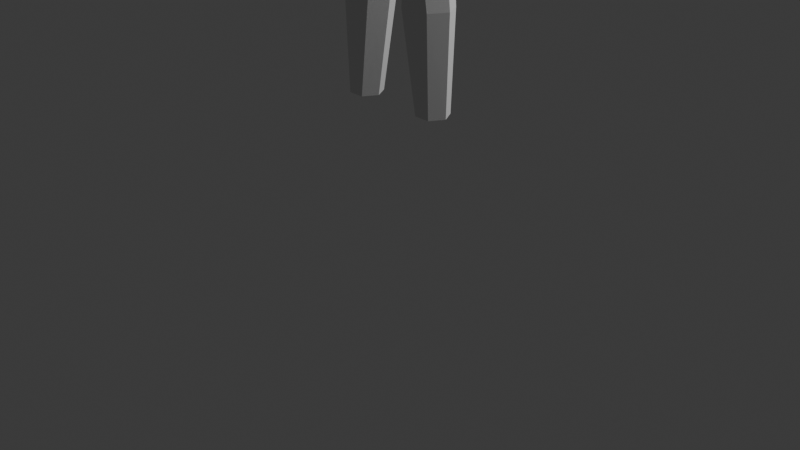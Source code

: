 # Source: Wood-Dummy.blend  (saved by Blender 4.1.24; exported with 4.5.12 LTS)
import bpy
from mathutils import Matrix  # noqa: F401  (used for matrix-valued properties, if any)

bpy.ops.wm.read_factory_settings(use_empty=True)
scene = bpy.context.scene
scene.name = 'Scene'

# ---- collections
col_collection = bpy.data.collections.new('Collection'); scene.collection.children.link(col_collection)

# ---- materials (node trees are filled in below, after node groups)
mat_material = bpy.data.materials.new('Material')
mat_material.alpha_threshold = 0.0
mat_material.use_transparent_shadow = False
mat_material.roughness = 0.5
mat_material.line_color = (0.0, 0.0, 0.0, 1.0)

# ---- material node trees
mat_material.use_nodes = True; mat_material.node_tree.nodes.clear()
_N = mat_material.node_tree.nodes; _L = mat_material.node_tree.links
n0 = _N.new('ShaderNodeOutputMaterial'); n0.name = 'Material Output'; n0.location = (300, 300)
n1 = _N.new('ShaderNodeBsdfPrincipled'); n1.name = 'Principled BSDF'; n1.location = (10, 300)
n1.inputs[3].default_value = 1.45
_L.new(n1.outputs[0], n0.inputs[0])
n0.is_active_output = True

# ---- world
world_world = bpy.data.worlds.new('World'); scene.world = world_world
world_world.use_nodes = True; world_world.node_tree.nodes.clear()
_N = world_world.node_tree.nodes; _L = world_world.node_tree.links
n0 = _N.new('ShaderNodeOutputWorld'); n0.name = 'World Output'; n0.location = (300, 300)
n1 = _N.new('ShaderNodeBackground'); n1.name = 'Background'; n1.location = (10, 300)
n1.inputs[0].default_value = (0.05088, 0.05088, 0.05088, 1.0)
_L.new(n1.outputs[0], n0.inputs[0])
n0.is_active_output = True
world_world.color = (0.05088, 0.05088, 0.05088)
world_world.use_sun_shadow = False
world_world.sun_shadow_jitter_overblur = 0.0

# ---- cameras
cam_camera = bpy.data.cameras.new('Camera')
cam_camera.clip_end = 100.0
cam_camera.ortho_scale = 7.314

# ---- lights
light_light = bpy.data.lights.new('Light', 'POINT')
light_light.transmission_factor = 0.0
light_light.energy = 1000.0
light_light.shadow_soft_size = 0.1
light_light.shadow_maximum_resolution = 0.006
light_light.use_absolute_resolution = True

# ---- meshes
me_cube = bpy.data.meshes.new('Cube')
me_cube.from_pydata([(0.4661, 0.5, 0.7706), (0.4429, 0.4441, -0.4358), (0.4661, -0.5, 0.7706), (0.4429, -0.5668, -0.6279), (0.2395, 0.517, -0.5088), (5.588e-09, 0.5537, -0.5937), (0.4881, 0.5175, 0.5736), (0.4814, 0.5252, -0.001526), (0.4674, 0.517, -0.2369), (0.4881, -0.5729, 0.5736), (0.4814, -0.6711, -0.001526), (0.4674, -0.645, -0.2865), (0.2801, -0.5729, 0.8537), (-1.863e-09, -0.6096, 0.8865), (0.539, 0.2966, 0.8435), (0.5756, -1.008e-09, 0.8801), (0.539, -0.2966, 0.8435), (-9.313e-10, -0.6764, -0.7858), (0.2395, -0.6397, -0.7009), (1.863e-09, 0.6096, 0.8865), (0.2801, 0.5729, 0.8537), (0.5158, -0.3415, -0.6745), (0.5524, -8.359e-09, -0.6562), (0.5158, 0.3251, -0.5088), (0.2996, 0.3162, 1.01), (5.588e-09, 0.3331, 1.059), (0.3166, -7.032e-09, 1.063), (-6.519e-09, 8.382e-09, 1.116), (0.2996, -0.3162, 1.01), (-1.118e-08, -0.3331, 1.059), (0.2502, -0.8011, -0.2973), (0.2706, -0.8434, -0.004579), (0.2722, -0.729, 0.5931), (-1.024e-08, -0.8539, -0.2923), (1.304e-08, -0.901, 4.657e-09), (9.313e-09, -0.7818, 0.6101), (-7.451e-09, 0.3616, -0.766), (0.259, 0.3446, -0.6648), (0.0, -5.588e-09, -0.9345), (0.276, -9.089e-10, -0.8284), (1.49e-08, -0.378, -0.9317), (0.259, -0.361, -0.8305), (0.6235, 0.3446, -0.2564), (0.6536, 0.3331, -0.001526), (0.6442, 0.3162, 0.5931), (0.6763, -1.988e-08, -0.2628), (0.7113, 9.518e-09, -0.001526), (0.697, 9.313e-09, 0.6101), (0.6235, -0.3162, -0.2902), (0.6536, -0.3331, -0.001526), (0.6442, -0.3162, 0.5931), (2.142e-08, 0.7259, -0.2646), (1.304e-08, 0.7551, 7.451e-09), (-5.588e-09, 0.7264, 0.6101), (0.2502, 0.6731, -0.2476), (0.2706, 0.6974, -0.004579), (0.2722, 0.6736, 0.5931)], [(31, 55)], [(24, 25, 27, 26), (26, 27, 29, 28), (0, 20, 24, 14), (20, 19, 25, 24), (28, 29, 13, 12), (16, 28, 12, 2), (15, 26, 28, 16), (14, 24, 26, 15), (30, 31, 34, 33), (31, 32, 35, 34), (3, 11, 30, 18), (11, 10, 31, 30), (10, 9, 32, 31), (9, 2, 12, 32), (32, 12, 13, 35), (18, 30, 33, 17), (36, 37, 39, 38), (38, 39, 41, 40), (5, 4, 37, 36), (4, 1, 23, 37), (37, 23, 22, 39), (39, 22, 21, 41), (41, 21, 3, 18), (40, 41, 18, 17), (42, 43, 46, 45), (43, 44, 47, 46), (45, 46, 49, 48), (46, 47, 50, 49), (1, 8, 42, 23), (8, 7, 43, 42), (7, 6, 44, 43), (6, 0, 14, 44), (44, 14, 15, 47), (47, 15, 16, 50), (50, 16, 2, 9), (49, 50, 9, 10), (48, 49, 10, 11), (21, 48, 11, 3), (22, 45, 48, 21), (23, 42, 45, 22), (51, 52, 55, 54), (52, 53, 56, 55), (53, 19, 20, 56), (56, 20, 0, 6), (55, 56, 6, 7), (54, 55, 7, 8), (4, 54, 8, 1), (5, 51, 54, 4), (0, 2, 16, 15, 14)])
_uv = me_cube.uv_layers.new(name='UVMap')
_uv.uv.foreach_set('vector', [0.6875, 0.5625, 0.75, 0.5625, 0.75, 0.625, 0.6875, 0.625, 0.6875, 0.625, 0.75, 0.625, 0.75, 0.6875, 0.6875, 0.6875, 0.625, 0.5, 0.6875, 0.5, 0.6875, 0.5625, 0.625, 0.5625, 0.6875, 0.5, 0.75, 0.5, 0.75, 0.5625, 0.6875, 0.5625, 0.6875, 0.6875, 0.75, 0.6875, 0.75, 0.75, 0.6875, 0.75, 0.625, 0.6875, 0.6875, 0.6875, 0.6875, 0.75, 0.625, 0.75, 0.625, 0.625, 0.6875, 0.625, 0.6875, 0.6875, 0.625, 0.6875, 0.625, 0.5625, 0.6875, 0.5625, 0.6875, 0.625, 0.625, 0.625, 0.4375, 0.8125, 0.5, 0.8125, 0.5, 0.875, 0.4375, 0.875, 0.5, 0.8125, 0.5625, 0.8125, 0.5625, 0.875, 0.5, 0.875, 0.375, 0.75, 0.4375, 0.75, 0.4375, 0.8125, 0.375, 0.8125, 0.4375, 0.75, 0.5, 0.75, 0.5, 0.8125, 0.4375, 0.8125, 0.5, 0.75, 0.5625, 0.75, 0.5625, 0.8125, 0.5, 0.8125, 0.5625, 0.75, 0.625, 0.75, 0.625, 0.8125, 0.5625, 0.8125, 0.5625, 0.8125, 0.625, 0.8125, 0.625, 0.875, 0.5625, 0.875, 0.375, 0.8125, 0.4375, 0.8125, 0.4375, 0.875, 0.375, 0.875, 0.25, 0.5625, 0.3125, 0.5625, 0.3125, 0.625, 0.25, 0.625, 0.25, 0.625, 0.3125, 0.625, 0.3125, 0.6875, 0.25, 0.6875, 0.25, 0.5, 0.3125, 0.5, 0.3125, 0.5625, 0.25, 0.5625, 0.3125, 0.5, 0.375, 0.5, 0.375, 0.5625, 0.3125, 0.5625, 0.3125, 0.5625, 0.375, 0.5625, 0.375, 0.625, 0.3125, 0.625, 0.3125, 0.625, 0.375, 0.625, 0.375, 0.6875, 0.3125, 0.6875, 0.3125, 0.6875, 0.375, 0.6875, 0.375, 0.75, 0.3125, 0.75, 0.25, 0.6875, 0.3125, 0.6875, 0.3125, 0.75, 0.25, 0.75, 0.4375, 0.5625, 0.5, 0.5625, 0.5, 0.625, 0.4375, 0.625, 0.5, 0.5625, 0.5625, 0.5625, 0.5625, 0.625, 0.5, 0.625, 0.4375, 0.625, 0.5, 0.625, 0.5, 0.6875, 0.4375, 0.6875, 0.5, 0.625, 0.5625, 0.625, 0.5625, 0.6875, 0.5, 0.6875, 0.375, 0.5, 0.4375, 0.5, 0.4375, 0.5625, 0.375, 0.5625, 0.4375, 0.5, 0.5, 0.5, 0.5, 0.5625, 0.4375, 0.5625, 0.5, 0.5, 0.5625, 0.5, 0.5625, 0.5625, 0.5, 0.5625, 0.5625, 0.5, 0.625, 0.5, 0.625, 0.5625, 0.5625, 0.5625, 0.5625, 0.5625, 0.625, 0.5625, 0.625, 0.625, 0.5625, 0.625, 0.5625, 0.625, 0.625, 0.625, 0.625, 0.6875, 0.5625, 0.6875, 0.5625, 0.6875, 0.625, 0.6875, 0.625, 0.75, 0.5625, 0.75, 0.5, 0.6875, 0.5625, 0.6875, 0.5625, 0.75, 0.5, 0.75, 0.4375, 0.6875, 0.5, 0.6875, 0.5, 0.75, 0.4375, 0.75, 0.375, 0.6875, 0.4375, 0.6875, 0.4375, 0.75, 0.375, 0.75, 0.375, 0.625, 0.4375, 0.625, 0.4375, 0.6875, 0.375, 0.6875, 0.375, 0.5625, 0.4375, 0.5625, 0.4375, 0.625, 0.375, 0.625, 0.4375, 0.375, 0.5, 0.375, 0.5, 0.4375, 0.4375, 0.4375, 0.5, 0.375, 0.5625, 0.375, 0.5625, 0.4375, 0.5, 0.4375, 0.5625, 0.375, 0.625, 0.375, 0.625, 0.4375, 0.5625, 0.4375, 0.5625, 0.4375, 0.625, 0.4375, 0.625, 0.5, 0.5625, 0.5, 0.5, 0.4375, 0.5625, 0.4375, 0.5625, 0.5, 0.5, 0.5, 0.4375, 0.4375, 0.5, 0.4375, 0.5, 0.5, 0.4375, 0.5, 0.375, 0.4375, 0.4375, 0.4375, 0.4375, 0.5, 0.375, 0.5, 0.375, 0.375, 0.4375, 0.375, 0.4375, 0.4375, 0.375, 0.4375, 0.0, 0.0, 0.0, 0.0, 0.0, 0.0, 0.0, 0.0, 0.0, 0.0])
me_cube.materials.append(mat_material)
me_cube.use_mirror_vertex_groups = False
me_cube.update()
me_cylinder = bpy.data.meshes.new('Cylinder')
me_cylinder.from_pydata([(2.98e-08, 0.6325, -1.269), (0.0, 0.6096, 0.9128), (0.413, 0.4473, -1.269), (0.5952, 0.5246, 0.9734), (0.6415, -6.862e-09, -1.269), (0.8237, -0.002286, 0.9245), (0.413, -0.4473, -1.269), (0.5952, -0.5296, 0.8757), (2.98e-08, -0.6325, -1.269), (-0.001434, -0.5957, 0.7833), (0.0, 0.6742, -0.2212), (1.191, 0.3885, 0.1519), (1.187, -4.313e-08, -0.0874), (1.191, -0.3885, 0.1519), (0.0, -0.6861, -0.2212), (1.204, 0.002968, 0.8701), (1.2, -0.3885, 0.6306), (1.2, 0.3885, 0.6306), (0.7071, 0.5301, -0.2603), (0.7071, -0.5297, -0.2603), (0.9356, -6.898e-09, -0.2603), (2.483, 0.2924, 0.2206), (2.48, -3.34e-08, 0.05187), (2.483, -0.2924, 0.2206), (2.494, 1.759e-08, 0.7269), (2.491, -0.2924, 0.5582), (2.491, 0.2924, 0.5582), (4.265, 0.1932, 0.2779), (4.263, -2.207e-08, 0.1664), (4.265, -0.1932, 0.2779), (4.271, 1.162e-08, 0.6124), (4.269, -0.1932, 0.5009), (4.269, 0.1932, 0.5009), (4.5, 0.1932, 0.2779), (4.498, -2.207e-08, 0.1664), (4.5, -0.1932, 0.2779), (4.506, 1.162e-08, 0.6124), (4.504, -0.1932, 0.5009), (4.504, 0.1932, 0.5009), (4.387, 0.2111, 0.5112), (4.382, 0.2111, 0.2676), (4.389, 1.324e-08, 0.6331), (4.38, -2.357e-08, 0.1457), (4.382, -0.2111, 0.2676), (4.387, -0.2111, 0.5112), (2.8, -0.2765, 0.2298), (2.807, -0.2765, 0.549), (2.81, 1.664e-08, 0.7087), (2.797, -3.159e-08, 0.07015), (2.807, 0.2765, 0.549), (2.8, 0.2765, 0.2298), (2.649, -0.311, 0.5689), (2.652, 1.871e-08, 0.7484), (2.642, 0.311, 0.2099), (2.642, -0.311, 0.2099), (2.639, -3.553e-08, 0.03037), (2.649, 0.311, 0.5689), (0.0, 0.3564, 1.01), (0.3955, 0.252, 1.015), (0.4541, 7.055e-09, 1.01), (0.3955, -0.252, 1.015), (0.0, -0.3564, 1.01), (0.0, 0.2877, 1.011), (0.2128, 0.1675, 1.014), (0.2618, 7.482e-09, 1.011), (0.2128, -0.1675, 1.014), (0.0, -0.2877, 1.011), (0.0, 0.1588, 1.456), (0.1729, 0.08368, 1.441), (0.2269, -0.01971, 1.415), (0.1729, -0.1241, 1.394), (0.0, -0.1982, 1.374), (4.623, 0.2551, 0.2422), (4.62, -2.852e-08, 0.09494), (4.623, -0.2551, 0.2422), (4.631, 1.597e-08, 0.6839), (4.628, -0.2551, 0.5366), (4.628, 0.2551, 0.5366), (4.92, 0.2861, 0.2422), (4.917, -2.852e-08, 0.1619), (4.92, -0.3029, 0.2422), (4.928, 1.597e-08, 0.6217), (4.925, -0.3029, 0.5366), (4.925, 0.2861, 0.5366), (5.286, 0.3124, 0.2687), (5.284, -2.852e-08, 0.1884), (5.286, -0.3268, 0.2687), (5.295, 1.597e-08, 0.6002), (5.292, -0.3268, 0.5151), (5.292, 0.3124, 0.5151), (5.809, 0.2551, 0.2052), (5.849, -2.951e-08, 0.1286), (5.809, -0.2551, 0.2052), (5.947, 1.697e-08, 0.4397), (5.857, -0.2551, 0.3585), (5.857, 0.2551, 0.3585), (4.964, -0.5938, 0.482), (4.961, -0.5948, 0.2977), (5.151, -0.5712, 0.482), (5.148, -0.5722, 0.2977), (4.687, -0.368, 0.5184), (4.799, -0.4809, 0.5002), (5.022, -0.4818, 0.5002), (4.947, -0.3923, 0.5184), (4.682, -0.3683, 0.2607), (4.795, -0.4815, 0.2792), (4.942, -0.3926, 0.2607), (5.018, -0.4824, 0.2792)], [], [(10, 1, 3, 18), (19, 7, 9, 14), (6, 19, 14, 8), (4, 20, 19, 6), (2, 18, 20, 4), (0, 10, 18, 2), (15, 17, 3, 5), (16, 15, 5, 7), (17, 11, 18, 3), (13, 16, 7, 19), (12, 13, 19, 20), (11, 12, 20, 18), (13, 12, 22, 23), (11, 17, 26, 21), (15, 16, 25, 24), (12, 11, 21, 22), (16, 13, 23, 25), (17, 15, 24, 26), (46, 45, 29, 31), (47, 46, 31, 30), (45, 48, 28, 29), (50, 49, 32, 27), (49, 47, 30, 32), (48, 50, 27, 28), (40, 39, 38, 33), (39, 41, 36, 38), (42, 40, 33, 34), (44, 43, 35, 37), (41, 44, 37, 36), (43, 42, 34, 35), (29, 28, 42, 43), (30, 31, 44, 41), (31, 29, 43, 44), (28, 27, 40, 42), (32, 30, 41, 39), (27, 32, 39, 40), (55, 53, 50, 48), (56, 52, 47, 49), (53, 56, 49, 50), (54, 55, 48, 45), (52, 51, 46, 47), (51, 54, 45, 46), (25, 23, 54, 51), (24, 25, 51, 52), (23, 22, 55, 54), (21, 26, 56, 53), (26, 24, 52, 56), (22, 21, 53, 55), (5, 3, 58, 59), (9, 7, 60, 61), (7, 5, 59, 60), (3, 1, 57, 58), (59, 58, 63, 64), (58, 57, 62, 63), (60, 59, 64, 65), (61, 60, 65, 66), (64, 63, 68, 69), (63, 62, 67, 68), (65, 64, 69, 70), (66, 65, 70, 71), (34, 33, 72, 73), (37, 35, 74, 76), (36, 37, 76, 75), (35, 34, 73, 74), (33, 38, 77, 72), (38, 36, 75, 77), (73, 72, 78, 79), (102, 101, 96, 98), (75, 76, 82, 81), (74, 73, 79, 80), (72, 77, 83, 78), (77, 75, 81, 83), (80, 79, 85, 86), (78, 83, 89, 84), (83, 81, 87, 89), (79, 78, 84, 85), (82, 80, 86, 88), (81, 82, 88, 87), (85, 84, 90, 91), (88, 86, 92, 94), (87, 88, 94, 93), (86, 85, 91, 92), (84, 89, 95, 90), (89, 87, 93, 95), (94, 92, 91, 93), (93, 91, 90, 95), (96, 97, 99, 98), (101, 105, 97, 96), (105, 107, 99, 97), (107, 102, 98, 99), (80, 82, 103, 106), (106, 103, 102, 107), (74, 80, 106, 104), (104, 106, 107, 105), (76, 74, 104, 100), (100, 104, 105, 101), (82, 76, 100, 103), (103, 100, 101, 102)])
_uv = me_cylinder.uv_layers.new(name='UVMap')
_uv.uv.foreach_set('vector', [1.0, 0.7308, 1.0, 1.0, 0.875, 1.0, 0.875, 0.7308, 0.625, 0.7308, 0.625, 1.0, 0.5, 1.0, 0.5, 0.7308, 0.625, 0.5, 0.625, 0.7308, 0.5, 0.7308, 0.5, 0.5, 0.75, 0.5, 0.75, 0.7308, 0.625, 0.7308, 0.625, 0.5, 0.875, 0.5, 0.875, 0.7308, 0.75, 0.7308, 0.75, 0.5, 1.0, 0.5, 1.0, 0.7308, 0.875, 0.7308, 0.875, 0.5, 0.75, 0.9676, 0.8384, 0.9676, 0.875, 1.0, 0.75, 1.0, 0.6616, 0.9676, 0.75, 0.9676, 0.75, 1.0, 0.625, 1.0, 0.8384, 0.9676, 0.8384, 0.7632, 0.875, 0.7308, 0.875, 1.0, 0.6616, 0.7632, 0.6616, 0.9676, 0.625, 1.0, 0.625, 0.7308, 0.75, 0.7632, 0.6616, 0.7632, 0.625, 0.7308, 0.75, 0.7308, 0.8384, 0.7632, 0.75, 0.7632, 0.75, 0.7308, 0.875, 0.7308, 0.6616, 0.7632, 0.75, 0.7632, 0.75, 0.7632, 0.6616, 0.7632, 0.8384, 0.7632, 0.8384, 0.9676, 0.8384, 0.9676, 0.8384, 0.7632, 0.75, 0.9676, 0.6616, 0.9676, 0.6616, 0.9676, 0.75, 0.9676, 0.75, 0.7632, 0.8384, 0.7632, 0.8384, 0.7632, 0.75, 0.7632, 0.6616, 0.9676, 0.6616, 0.7632, 0.6616, 0.7632, 0.6616, 0.9676, 0.8384, 0.9676, 0.75, 0.9676, 0.75, 0.9676, 0.8384, 0.9676, 0.6616, 0.9676, 0.6616, 0.7632, 0.6616, 0.7632, 0.6616, 0.9676, 0.75, 0.9676, 0.6616, 0.9676, 0.6616, 0.9676, 0.75, 0.9676, 0.6616, 0.7632, 0.75, 0.7632, 0.75, 0.7632, 0.6616, 0.7632, 0.8384, 0.7632, 0.8384, 0.9676, 0.8384, 0.9676, 0.8384, 0.7632, 0.8384, 0.9676, 0.75, 0.9676, 0.75, 0.9676, 0.8384, 0.9676, 0.75, 0.7632, 0.8384, 0.7632, 0.8384, 0.7632, 0.75, 0.7632, 0.8384, 0.7632, 0.8384, 0.9676, 0.8384, 0.9676, 0.8384, 0.7632, 0.8384, 0.9676, 0.75, 0.9676, 0.75, 0.9676, 0.8384, 0.9676, 0.75, 0.7632, 0.8384, 0.7632, 0.8384, 0.7632, 0.75, 0.7632, 0.6616, 0.9676, 0.6616, 0.7632, 0.6616, 0.7632, 0.6616, 0.9676, 0.75, 0.9676, 0.6616, 0.9676, 0.6616, 0.9676, 0.75, 0.9676, 0.6616, 0.7632, 0.75, 0.7632, 0.75, 0.7632, 0.6616, 0.7632, 0.6616, 0.7632, 0.75, 0.7632, 0.75, 0.7632, 0.6616, 0.7632, 0.75, 0.9676, 0.6616, 0.9676, 0.6616, 0.9676, 0.75, 0.9676, 0.6616, 0.9676, 0.6616, 0.7632, 0.6616, 0.7632, 0.6616, 0.9676, 0.75, 0.7632, 0.8384, 0.7632, 0.8384, 0.7632, 0.75, 0.7632, 0.8384, 0.9676, 0.75, 0.9676, 0.75, 0.9676, 0.8384, 0.9676, 0.8384, 0.7632, 0.8384, 0.9676, 0.8384, 0.9676, 0.8384, 0.7632, 0.75, 0.7632, 0.8384, 0.7632, 0.8384, 0.7632, 0.75, 0.7632, 0.8384, 0.9676, 0.75, 0.9676, 0.75, 0.9676, 0.8384, 0.9676, 0.8384, 0.7632, 0.8384, 0.9676, 0.8384, 0.9676, 0.8384, 0.7632, 0.6616, 0.7632, 0.75, 0.7632, 0.75, 0.7632, 0.6616, 0.7632, 0.75, 0.9676, 0.6616, 0.9676, 0.6616, 0.9676, 0.75, 0.9676, 0.6616, 0.9676, 0.6616, 0.7632, 0.6616, 0.7632, 0.6616, 0.9676, 0.6616, 0.9676, 0.6616, 0.7632, 0.6616, 0.7632, 0.6616, 0.9676, 0.75, 0.9676, 0.6616, 0.9676, 0.6616, 0.9676, 0.75, 0.9676, 0.6616, 0.7632, 0.75, 0.7632, 0.75, 0.7632, 0.6616, 0.7632, 0.8384, 0.7632, 0.8384, 0.9676, 0.8384, 0.9676, 0.8384, 0.7632, 0.8384, 0.9676, 0.75, 0.9676, 0.75, 0.9676, 0.8384, 0.9676, 0.75, 0.7632, 0.8384, 0.7632, 0.8384, 0.7632, 0.75, 0.7632, 0.75, 1.0, 0.875, 1.0, 0.875, 1.0, 0.75, 1.0, 0.5, 1.0, 0.625, 1.0, 0.625, 1.0, 0.5, 1.0, 0.625, 1.0, 0.75, 1.0, 0.75, 1.0, 0.625, 1.0, 0.875, 1.0, 1.0, 1.0, 1.0, 1.0, 0.875, 1.0, 0.75, 1.0, 0.875, 1.0, 0.875, 1.0, 0.75, 1.0, 0.875, 1.0, 1.0, 1.0, 1.0, 1.0, 0.875, 1.0, 0.625, 1.0, 0.75, 1.0, 0.75, 1.0, 0.625, 1.0, 0.5, 1.0, 0.625, 1.0, 0.625, 1.0, 0.5, 1.0, 0.75, 1.0, 0.875, 1.0, 0.875, 1.0, 0.75, 1.0, 0.875, 1.0, 1.0, 1.0, 1.0, 1.0, 0.875, 1.0, 0.625, 1.0, 0.75, 1.0, 0.75, 1.0, 0.625, 1.0, 0.5, 1.0, 0.625, 1.0, 0.625, 1.0, 0.5, 1.0, 0.75, 0.7632, 0.8384, 0.7632, 0.8384, 0.7632, 0.75, 0.7632, 0.6616, 0.9676, 0.6616, 0.7632, 0.6616, 0.7632, 0.6616, 0.9676, 0.75, 0.9676, 0.6616, 0.9676, 0.6616, 0.9676, 0.75, 0.9676, 0.6616, 0.7632, 0.75, 0.7632, 0.75, 0.7632, 0.6616, 0.7632, 0.8384, 0.7632, 0.8384, 0.9676, 0.8384, 0.9676, 0.8384, 0.7632, 0.8384, 0.9676, 0.75, 0.9676, 0.75, 0.9676, 0.8384, 0.9676, 0.75, 0.7632, 0.8384, 0.7632, 0.8384, 0.7632, 0.75, 0.7632, 0.6616, 0.9676, 0.6616, 0.9676, 0.6616, 0.9676, 0.6616, 0.9676, 0.75, 0.9676, 0.6616, 0.9676, 0.6616, 0.9676, 0.75, 0.9676, 0.6616, 0.7632, 0.75, 0.7632, 0.75, 0.7632, 0.6616, 0.7632, 0.8384, 0.7632, 0.8384, 0.9676, 0.8384, 0.9676, 0.8384, 0.7632, 0.8384, 0.9676, 0.75, 0.9676, 0.75, 0.9676, 0.8384, 0.9676, 0.6616, 0.7632, 0.75, 0.7632, 0.75, 0.7632, 0.6616, 0.7632, 0.8384, 0.7632, 0.8384, 0.9676, 0.8384, 0.9676, 0.8384, 0.7632, 0.8384, 0.9676, 0.75, 0.9676, 0.75, 0.9676, 0.8384, 0.9676, 0.75, 0.7632, 0.8384, 0.7632, 0.8384, 0.7632, 0.75, 0.7632, 0.6616, 0.9676, 0.6616, 0.7632, 0.6616, 0.7632, 0.6616, 0.9676, 0.75, 0.9676, 0.6616, 0.9676, 0.6616, 0.9676, 0.75, 0.9676, 0.75, 0.7632, 0.8384, 0.7632, 0.8384, 0.7632, 0.75, 0.7632, 0.6616, 0.9676, 0.6616, 0.7632, 0.6616, 0.7632, 0.6616, 0.9676, 0.75, 0.9676, 0.6616, 0.9676, 0.6616, 0.9676, 0.75, 0.9676, 0.6616, 0.7632, 0.75, 0.7632, 0.75, 0.7632, 0.6616, 0.7632, 0.8384, 0.7632, 0.8384, 0.9676, 0.8384, 0.9676, 0.8384, 0.7632, 0.8384, 0.9676, 0.75, 0.9676, 0.75, 0.9676, 0.8384, 0.9676, 0.6616, 0.9676, 0.6616, 0.7632, 0.75, 0.7632, 0.75, 0.9676, 0.75, 0.9676, 0.75, 0.7632, 0.8384, 0.7632, 0.8384, 0.9676, 0.6616, 0.9676, 0.6616, 0.7632, 0.6616, 0.7632, 0.6616, 0.9676, 0.6616, 0.9676, 0.6616, 0.7632, 0.6616, 0.7632, 0.6616, 0.9676, 0.6616, 0.7632, 0.6616, 0.7632, 0.6616, 0.7632, 0.6616, 0.7632, 0.6616, 0.7632, 0.6616, 0.9676, 0.6616, 0.9676, 0.6616, 0.7632, 0.6616, 0.7632, 0.6616, 0.9676, 0.6616, 0.9676, 0.6616, 0.7632, 0.6616, 0.7632, 0.6616, 0.9676, 0.6616, 0.9676, 0.6616, 0.7632, 0.6616, 0.7632, 0.6616, 0.7632, 0.6616, 0.7632, 0.6616, 0.7632, 0.6616, 0.7632, 0.6616, 0.7632, 0.6616, 0.7632, 0.6616, 0.7632, 0.6616, 0.9676, 0.6616, 0.7632, 0.6616, 0.7632, 0.6616, 0.9676, 0.6616, 0.9676, 0.6616, 0.7632, 0.6616, 0.7632, 0.6616, 0.9676, 0.6616, 0.9676, 0.6616, 0.9676, 0.6616, 0.9676, 0.6616, 0.9676, 0.6616, 0.9676, 0.6616, 0.9676, 0.6616, 0.9676, 0.6616, 0.9676])
me_cylinder.update()
me_cylinder_003 = bpy.data.meshes.new('Cylinder.003')
me_cylinder_003.from_pydata([(0.4513, 0.1212, 1.028), (0.5065, 0.2805, 3.381), (0.5209, -0.0006867, 1.028), (0.6637, -0.001589, 3.416), (0.4501, -0.1219, 1.028), (0.5053, -0.2821, 3.381), (0.3098, -0.1212, 1.028), (0.1892, -0.2805, 3.311), (0.2402, 0.0006861, 1.028), (0.03621, 0.001589, 3.275), (0.311, 0.1219, 1.028), (0.1895, 0.2821, 3.311), (0.5356, 0.2976, 3.548), (0.7507, -0.001686, 3.601), (0.5343, -0.2993, 3.547), (0.1745, -0.2976, 3.389), (0.02479, 0.001686, 3.34), (0.1747, 0.2993, 3.389), (0.441, 0.2805, 3.931), (0.6326, -0.001589, 3.929), (0.4385, -0.2821, 3.929), (0.1942, -0.2805, 3.492), (0.03199, 0.001589, 3.396), (0.1955, 0.2821, 3.494), (0.0, 0.001589, 3.395), (0.0, -0.2805, 3.491), (0.0, 0.2821, 3.493), (0.0, 0.2805, 3.922), (0.0, -0.2821, 3.921), (0.4019, 0.1657, 2.318), (0.4966, -0.000939, 2.32), (0.4009, -0.1667, 2.318), (0.23, -0.1657, 2.314), (0.1371, 0.0009384, 2.312), (0.2305, 0.1667, 2.314), (0.4073, 0.1864, 2.621), (0.5137, -0.001056, 2.622), (0.4064, -0.1875, 2.621), (0.2121, -0.1864, 2.62), (0.1081, 0.001056, 2.618), (0.2124, 0.1875, 2.62), (0.5256, -0.001099, 2.474), (0.4138, -0.1951, 2.472), (0.2106, -0.194, 2.47), (0.1022, 0.001098, 2.468), (0.211, 0.1951, 2.47), (0.4148, 0.194, 2.473), (0.5429, -0.0008624, 1.868), (0.4547, -0.1531, 1.867), (0.1858, -0.1522, 1.864), (0.09993, 0.0008618, 1.863), (0.1865, 0.1531, 1.864), (0.4558, 0.1522, 1.867)], [], [(35, 1, 3, 36), (36, 3, 5, 37), (37, 5, 7, 38), (38, 7, 9, 39), (5, 3, 13, 14), (39, 9, 11, 40), (40, 11, 1, 35), (0, 2, 4, 6, 8, 10), (12, 17, 23, 18), (11, 9, 16, 17), (3, 1, 12, 13), (7, 5, 14, 15), (1, 11, 17, 12), (9, 7, 15, 16), (16, 15, 21, 22), (14, 13, 19, 20), (17, 16, 22, 23), (15, 14, 20, 21), (13, 12, 18, 19), (21, 25, 24, 22), (20, 28, 25, 21), (26, 23, 22, 24), (27, 18, 23, 26), (51, 34, 29, 52), (50, 33, 34, 51), (49, 32, 33, 50), (48, 31, 32, 49), (47, 30, 31, 48), (52, 29, 30, 47), (45, 40, 35, 46), (44, 39, 40, 45), (43, 38, 39, 44), (42, 37, 38, 43), (41, 36, 37, 42), (46, 35, 36, 41), (29, 46, 41, 30), (30, 41, 42, 31), (31, 42, 43, 32), (32, 43, 44, 33), (33, 44, 45, 34), (34, 45, 46, 29), (0, 52, 47, 2), (2, 47, 48, 4), (4, 48, 49, 6), (6, 49, 50, 8), (8, 50, 51, 10), (10, 51, 52, 0)])
_uv = me_cylinder_003.uv_layers.new(name='UVMap')
_uv.uv.foreach_set('vector', [1.001, 0.9001, 1.0, 1.0, 0.8333, 1.0, 0.8333, 0.8967, 0.8333, 0.8967, 0.8333, 1.0, 0.6667, 1.0, 0.6661, 0.9001, 0.6661, 0.9001, 0.6667, 1.0, 0.5, 1.0, 0.4988, 0.9077, 0.4988, 0.9077, 0.5, 1.0, 0.3333, 1.0, 0.3334, 0.9118, 0.6667, 1.0, 0.8333, 1.0, 0.8333, 1.0, 0.6667, 1.0, 0.3334, 0.9118, 0.3333, 1.0, 0.1667, 1.0, 0.1679, 0.9077, 0.1679, 0.9077, 0.1667, 1.0, -8.941e-08, 1.0, -0.000844, 0.8999, 0.75, 0.49, 0.9578, 0.37, 0.9578, 0.13, 0.75, 0.01, 0.5422, 0.13, 0.5422, 0.37, -8.941e-08, 1.0, 0.1667, 1.0, 0.1667, 1.0, -8.941e-08, 1.0, 0.1667, 1.0, 0.3333, 1.0, 0.3333, 1.0, 0.1667, 1.0, 0.8333, 1.0, 1.0, 1.0, 1.0, 1.0, 0.8333, 1.0, 0.5, 1.0, 0.6667, 1.0, 0.6667, 1.0, 0.5, 1.0, -8.941e-08, 1.0, 0.1667, 1.0, 0.1667, 1.0, -8.941e-08, 1.0, 0.3333, 1.0, 0.5, 1.0, 0.5, 1.0, 0.3333, 1.0, 0.3333, 1.0, 0.5, 1.0, 0.5, 1.0, 0.3333, 1.0, 0.6667, 1.0, 0.8333, 1.0, 0.8333, 1.0, 0.6667, 1.0, 0.1667, 1.0, 0.3333, 1.0, 0.3333, 1.0, 0.1667, 1.0, 0.5, 1.0, 0.6667, 1.0, 0.6667, 1.0, 0.5, 1.0, 0.8333, 1.0, 1.0, 1.0, 1.0, 1.0, 0.8333, 1.0, 0.5, 1.0, 0.0, 0.0, 0.0, 0.0, 0.3333, 1.0, 0.6667, 1.0, 0.0, 0.0, 0.0, 0.0, 0.5, 1.0, 0.0, 0.0, 0.1667, 1.0, 0.3333, 1.0, 0.0, 0.0, 0.0, 0.0, -8.941e-08, 1.0, 0.1667, 1.0, 0.0, 0.0, 0.1667, 0.6999, 0.1667, 0.8074, -8.941e-08, 0.8074, -8.941e-08, 0.6999, 0.3333, 0.6999, 0.3333, 0.8074, 0.1667, 0.8074, 0.1667, 0.6999, 0.5, 0.6999, 0.5, 0.8074, 0.3333, 0.8074, 0.3333, 0.6999, 0.6667, 0.6999, 0.6667, 0.8074, 0.5, 0.8074, 0.5, 0.6999, 0.8333, 0.6999, 0.8333, 0.8074, 0.6667, 0.8074, 0.6667, 0.6999, 1.0, 0.6999, 1.0, 0.8074, 0.8333, 0.8074, 0.8333, 0.6999, 0.1673, 0.8585, 0.1679, 0.9077, -0.000844, 0.8999, -0.0004301, 0.8545, 0.3333, 0.8606, 0.3334, 0.9118, 0.1679, 0.9077, 0.1673, 0.8585, 0.4994, 0.8585, 0.4988, 0.9077, 0.3334, 0.9118, 0.3333, 0.8606, 0.6664, 0.8546, 0.6661, 0.9001, 0.4988, 0.9077, 0.4994, 0.8585, 0.8333, 0.8529, 0.8333, 0.8967, 0.6661, 0.9001, 0.6664, 0.8546, 1.0, 0.8546, 1.001, 0.9001, 0.8333, 0.8967, 0.8333, 0.8529, 1.0, 0.8074, 1.0, 0.8546, 0.8333, 0.8529, 0.8333, 0.8074, 0.8333, 0.8074, 0.8333, 0.8529, 0.6664, 0.8546, 0.6667, 0.8074, 0.6667, 0.8074, 0.6664, 0.8546, 0.4994, 0.8585, 0.5, 0.8074, 0.5, 0.8074, 0.4994, 0.8585, 0.3333, 0.8606, 0.3333, 0.8074, 0.3333, 0.8074, 0.3333, 0.8606, 0.1673, 0.8585, 0.1667, 0.8074, 0.1667, 0.8074, 0.1673, 0.8585, -0.0004301, 0.8545, -8.941e-08, 0.8074, 1.0, 0.5, 1.0, 0.6999, 0.8333, 0.6999, 0.8333, 0.5, 0.8333, 0.5, 0.8333, 0.6999, 0.6667, 0.6999, 0.6667, 0.5, 0.6667, 0.5, 0.6667, 0.6999, 0.5, 0.6999, 0.5, 0.5, 0.5, 0.5, 0.5, 0.6999, 0.3333, 0.6999, 0.3333, 0.5, 0.3333, 0.5, 0.3333, 0.6999, 0.1667, 0.6999, 0.1667, 0.5, 0.1667, 0.5, 0.1667, 0.6999, -8.941e-08, 0.6999, -8.941e-08, 0.5])
me_cylinder_003.update()

# ---- objects
ob_cube = bpy.data.objects.new('Cube', me_cube)
ob_light = bpy.data.objects.new('Light', light_light)
ob_camera = bpy.data.objects.new('Camera', cam_camera)
ob_empty = bpy.data.objects.new('Empty', None)
ob_cylinder = bpy.data.objects.new('Cylinder', me_cylinder)
ob_cylinder_001 = bpy.data.objects.new('Cylinder.001', me_cylinder_003)

# ---- transforms, parenting, visibility, modifiers, constraints
ob_cube.location = (0.0, 0.0, 7.995)
ob_cube.lock_rotations_4d = False
ob_cube.empty_display_type = 'ARROWS'
ob_cube.lineart.crease_threshold = 0.0
_m = ob_cube.modifiers.new('Mirror', 'MIRROR')
ob_light.location = (4.076, 4.019, 5.904)
ob_light.rotation_euler = (0.6503, 0.05522, 1.866)
ob_light.lock_rotations_4d = False
ob_light.empty_display_type = 'ARROWS'
ob_light.color = (0.0, 0.0, 0.0, 0.0)
ob_light.lineart.crease_threshold = 0.0
ob_camera.location = (7.359, -6.926, 4.958)
ob_camera.rotation_euler = (1.109, 0.0, 0.8149)
ob_camera.lock_rotations_4d = False
ob_camera.empty_display_type = 'ARROWS'
ob_camera.color = (0.0, 0.0, 0.0, 0.0)
ob_camera.display_type = 'WIRE'
ob_camera.lineart.crease_threshold = 0.0
ob_empty.location = (0.01618, 3.0, 4.0)
ob_empty.rotation_euler = (1.571, -0.0, -0.0)
ob_empty.scale = (2.525, 2.525, 2.525)
ob_empty.empty_display_type = 'IMAGE'
ob_empty.empty_display_size = 5.0
ob_cylinder.location = (0.0, 0.0, 6.222)
ob_cylinder.scale = (0.6384, 0.6384, 0.6384)
_m = ob_cylinder.modifiers.new('Mirror', 'MIRROR')
_m.use_clip = True
ob_cylinder_001.location = (0.0, 0.0, 0.0)
ob_cylinder_001.scale = (1.212, 1.212, 1.212)
_m = ob_cylinder_001.modifiers.new('Mirror', 'MIRROR')
_m.use_clip = True

# ---- collection membership
col_collection.objects.link(ob_cube)
col_collection.objects.link(ob_light)
col_collection.objects.link(ob_camera)
col_collection.objects.link(ob_empty)
col_collection.objects.link(ob_cylinder)
col_collection.objects.link(ob_cylinder_001)

# ---- scene / render settings (as saved in the file)
scene.camera = ob_camera
scene.frame_start = 1; scene.frame_end = 250; scene.frame_set(1)
scene.render.engine = 'BLENDER_EEVEE_NEXT'
scene.cycles.sampling_pattern = 'TABULATED_SOBOL'
scene.eevee.ray_tracing_options.trace_max_roughness = 0.0
bpy.context.view_layer.update()
